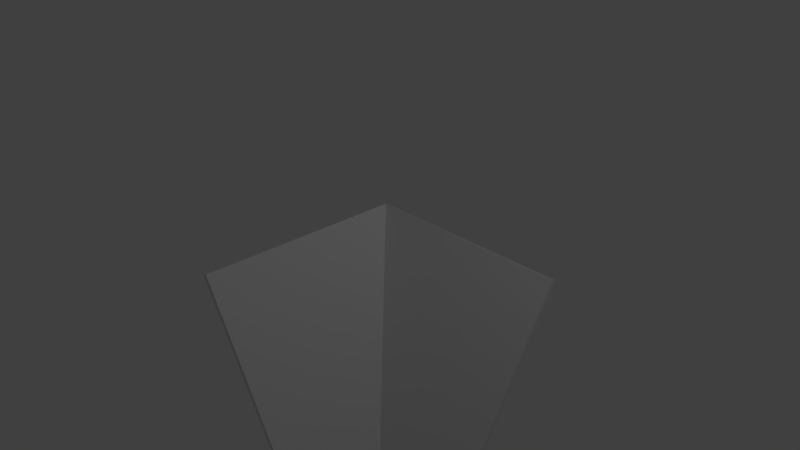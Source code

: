 # Source: extruded_room_roof_long_inward_corner.blend  (saved by Blender 2.79.0; exported with 4.5.12 LTS)
import bpy
from mathutils import Matrix  # noqa: F401  (used for matrix-valued properties, if any)

bpy.ops.wm.read_factory_settings(use_empty=True)
scene = bpy.context.scene
scene.name = 'Scene'

# ---- collections
col_collection_1 = bpy.data.collections.new('Collection 1'); scene.collection.children.link(col_collection_1)

# ---- materials (node trees are filled in below, after node groups)
mat_material = bpy.data.materials.new('Material')
mat_material.alpha_threshold = 0.0
mat_material.use_transparent_shadow = False
mat_material.roughness = 0.5
mat_material.line_color = (0.0, 0.0, 0.0, 1.0)

# ---- material node trees

# ---- world
world_world = bpy.data.worlds.new('World'); scene.world = world_world
world_world.color = (0.05088, 0.05088, 0.05088)
world_world.use_sun_shadow = False
world_world.sun_shadow_jitter_overblur = 0.0
world_world.cycles.sampling_method = 'MANUAL'

# ---- cameras
cam_camera = bpy.data.cameras.new('Camera')
cam_camera.clip_end = 100.0
cam_camera.lens = 35.0
cam_camera.sensor_width = 32.0
cam_camera.sensor_height = 18.0
cam_camera.ortho_scale = 7.314
cam_camera.dof.focus_distance = 0.0
cam_camera.dof.aperture_fstop = 128.0

# ---- lights
light_lamp = bpy.data.lights.new('Lamp', 'POINT')
light_lamp.transmission_factor = 0.0
light_lamp.cutoff_distance = 30.0
light_lamp.energy = 100.0
light_lamp.shadow_buffer_clip_start = 1.001
light_lamp.shadow_soft_size = 0.1
light_lamp.shadow_maximum_resolution = 0.006
light_lamp.use_absolute_resolution = True

# ---- meshes
me_cube_009 = bpy.data.meshes.new('Cube.009')
me_cube_009.from_pydata([(3.538, 2.642, -5.097), (-26.37, 0.03131, -5.421), (-6.827, 2.642, 11.69), (-26.37, 0.9541, 11.37), (-17.22, 1.828, 27.26), (2.96, 2.642, -5.421), (-26.37, 1.828, 27.26), (-7.405, 2.642, 11.37), (-26.37, 0.9026, 11.69), (4.156, 2.642, -6.11), (-26.37, 1.776, 27.59), (3.577, 2.642, -6.434), (-26.37, -0.07511, -6.11), (-16.64, 2.642, 27.59), (-26.37, -0.02362, -6.434), (-17.22, 2.642, 27.26), (-17.22, 1.828, 27.26), (3.577, -0.02362, -6.434), (-26.37, -0.02018, -5.097), (2.96, 0.03131, -5.421), (-7.405, 0.9541, 11.37), (3.577, -0.02362, -6.434), (2.96, 0.03131, -5.421), (-7.405, 0.9541, 11.37), (-26.37, -0.07511, -6.11), (3.577, -0.07511, -6.11), (-17.22, 1.776, 27.59), (-26.37, 1.776, 27.59), (-16.64, 2.642, 27.59), (-16.64, 1.828, 27.59), (4.156, 2.642, -6.11), (4.156, -0.02362, -6.11)], [], [(3, 6, 4, 23), (8, 3, 1, 18), (8, 10, 6, 3), (5, 0, 9, 11), (2, 7, 15, 13), (7, 20, 16, 15), (21, 14, 1, 22), (2, 0, 5, 7), (1, 14, 12, 18), (19, 20, 7, 5), (17, 19, 5, 11), (22, 1, 3, 23), (14, 21, 25, 24), (4, 6, 27, 26), (24, 25, 26, 27), (15, 16, 29, 28), (17, 11, 30, 31), (28, 29, 31, 30), (25, 17, 31, 21), (25, 31, 29, 26), (26, 29, 16, 4)])
me_cube_009.materials.append(mat_material)
me_cube_009.use_remesh_preserve_volume = False
me_cube_009.use_remesh_preserve_attributes = False
me_cube_009.use_mirror_vertex_groups = False
me_cube_009.update()

# ---- objects
ob_cube_008 = bpy.data.objects.new('Cube.008', me_cube_009)
ob_lamp = bpy.data.objects.new('Lamp', light_lamp)
ob_camera = bpy.data.objects.new('Camera', cam_camera)

# ---- transforms, parenting, visibility, modifiers, constraints
ob_cube_008.location = (0.0, 0.0, 0.0)
ob_cube_008.rotation_euler = (3.142, -4.371e-08, 1.571)
ob_cube_008.scale = (0.08902, 1.0, 0.09339)
ob_cube_008.lock_rotations_4d = False
ob_cube_008.empty_display_type = 'ARROWS'
ob_cube_008.lineart.crease_threshold = 0.0
ob_lamp.location = (4.076, 1.005, 5.904)
ob_lamp.rotation_euler = (0.6503, 0.05522, 1.866)
ob_lamp.lock_rotations_4d = False
ob_lamp.empty_display_type = 'ARROWS'
ob_lamp.color = (0.0, 0.0, 0.0, 0.0)
ob_lamp.lineart.crease_threshold = 0.0
ob_camera.location = (7.481, -6.508, 5.344)
ob_camera.rotation_euler = (1.109, 0.0, 0.8149)
ob_camera.lock_rotations_4d = False
ob_camera.empty_display_type = 'ARROWS'
ob_camera.color = (0.0, 0.0, 0.0, 0.0)
ob_camera.display_type = 'WIRE'
ob_camera.lineart.crease_threshold = 0.0

# ---- collection membership
col_collection_1.objects.link(ob_cube_008)
col_collection_1.objects.link(ob_lamp)
col_collection_1.objects.link(ob_camera)

# ---- scene / render settings (as saved in the file)
scene.camera = ob_camera
scene.frame_start = 1; scene.frame_end = 250; scene.frame_set(1)
scene.render.engine = 'BLENDER_EEVEE_NEXT'
scene.render.resolution_percentage = 50
scene.render.dither_intensity = 0.0
scene.cycles.use_denoising = False
scene.cycles.samples = 128
scene.cycles.sampling_pattern = 'TABULATED_SOBOL'
scene.cycles.use_adaptive_sampling = False
scene.cycles.use_light_tree = False
scene.cycles.blur_glossy = 0.0
scene.cycles.sample_clamp_indirect = 0.0
scene.view_settings.view_transform = 'Standard'
bpy.context.view_layer.update()
